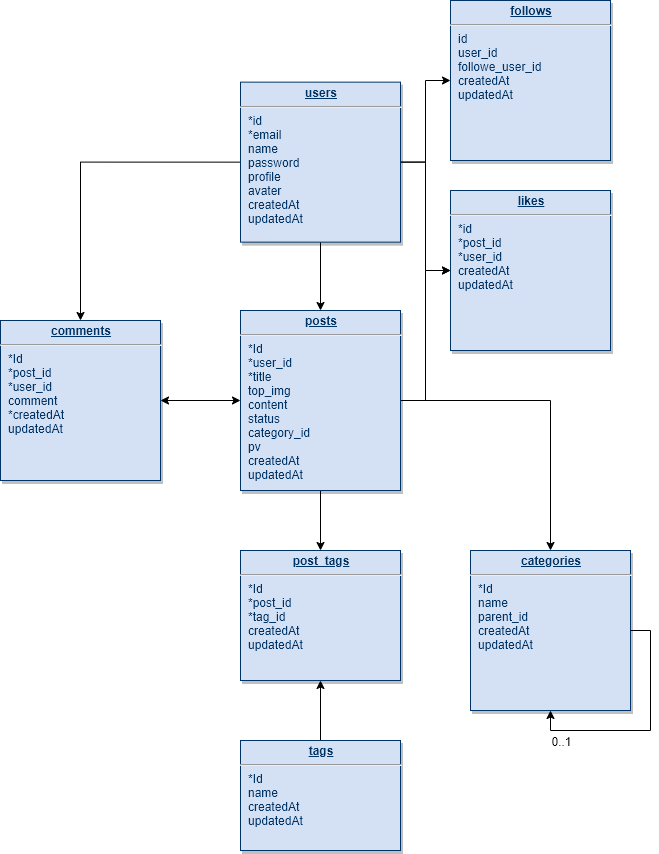

The diagram above was exported from draw.io. Its source (the exported page's mxGraphModel, read from the mxfile embedded in the PNG):
<mxGraphModel dx="886" dy="1762" grid="1" gridSize="10" guides="1" tooltips="1" connect="1" arrows="1" fold="1" page="1" pageScale="1" pageWidth="826" pageHeight="1169" background="#ffffff" math="0" shadow="0">
  <root>
    <mxCell id="0" />
    <mxCell id="1" parent="0" />
    <mxCell id="yW_eNkcAo3tMrAiGbIfl-133" style="edgeStyle=orthogonalEdgeStyle;rounded=0;orthogonalLoop=1;jettySize=auto;html=1;exitX=0;exitY=0.5;exitDx=0;exitDy=0;startArrow=none;startFill=0;" parent="1" source="yW_eNkcAo3tMrAiGbIfl-114" target="yW_eNkcAo3tMrAiGbIfl-116" edge="1">
      <mxGeometry relative="1" as="geometry" />
    </mxCell>
    <mxCell id="yW_eNkcAo3tMrAiGbIfl-134" style="edgeStyle=orthogonalEdgeStyle;rounded=0;orthogonalLoop=1;jettySize=auto;html=1;exitX=0.5;exitY=1;exitDx=0;exitDy=0;entryX=0.5;entryY=0;entryDx=0;entryDy=0;startArrow=none;startFill=0;" parent="1" source="yW_eNkcAo3tMrAiGbIfl-114" target="yW_eNkcAo3tMrAiGbIfl-115" edge="1">
      <mxGeometry relative="1" as="geometry" />
    </mxCell>
    <mxCell id="yW_eNkcAo3tMrAiGbIfl-146" style="edgeStyle=orthogonalEdgeStyle;rounded=0;orthogonalLoop=1;jettySize=auto;html=1;exitX=1;exitY=0.5;exitDx=0;exitDy=0;startArrow=none;startFill=0;endArrow=classic;endFill=1;strokeColor=#000000;" parent="1" source="yW_eNkcAo3tMrAiGbIfl-114" target="yW_eNkcAo3tMrAiGbIfl-143" edge="1">
      <mxGeometry relative="1" as="geometry" />
    </mxCell>
    <mxCell id="yW_eNkcAo3tMrAiGbIfl-147" style="edgeStyle=orthogonalEdgeStyle;rounded=0;orthogonalLoop=1;jettySize=auto;html=1;startArrow=none;startFill=0;endArrow=classic;endFill=1;strokeColor=#000000;" parent="1" source="yW_eNkcAo3tMrAiGbIfl-114" target="yW_eNkcAo3tMrAiGbIfl-139" edge="1">
      <mxGeometry relative="1" as="geometry" />
    </mxCell>
    <mxCell id="yW_eNkcAo3tMrAiGbIfl-114" value="&lt;p style=&quot;margin: 0px ; margin-top: 4px ; text-align: center ; text-decoration: underline&quot;&gt;&lt;strong&gt;users&lt;br&gt;&lt;/strong&gt;&lt;/p&gt;&lt;hr&gt;&lt;p style=&quot;margin: 0px ; margin-left: 8px&quot;&gt;*id&lt;br&gt;&lt;/p&gt;&lt;p style=&quot;margin: 0px ; margin-left: 8px&quot;&gt;*email&lt;br&gt;&lt;/p&gt;&lt;p style=&quot;margin: 0px ; margin-left: 8px&quot;&gt;name&lt;br&gt;&lt;/p&gt;&lt;p style=&quot;margin: 0px ; margin-left: 8px&quot;&gt;password&lt;/p&gt;&lt;p style=&quot;margin: 0px ; margin-left: 8px&quot;&gt;profile&lt;br&gt;&lt;/p&gt;&lt;p style=&quot;margin: 0px ; margin-left: 8px&quot;&gt;avater&lt;/p&gt;&lt;p style=&quot;margin: 0px ; margin-left: 8px&quot;&gt;createdAt&lt;/p&gt;&lt;p style=&quot;margin: 0px ; margin-left: 8px&quot;&gt;updatedAt&lt;/p&gt;" style="verticalAlign=top;align=left;overflow=fill;fontSize=12;fontFamily=Helvetica;html=1;strokeColor=#003366;shadow=1;fillColor=#D4E1F5;fontColor=#003366" parent="1" vertex="1">
      <mxGeometry x="380.00000000000006" y="31.640000000000366" width="160" height="160" as="geometry" />
    </mxCell>
    <mxCell id="yW_eNkcAo3tMrAiGbIfl-135" style="edgeStyle=orthogonalEdgeStyle;rounded=0;orthogonalLoop=1;jettySize=auto;html=1;exitX=0;exitY=0.5;exitDx=0;exitDy=0;startArrow=classic;startFill=1;" parent="1" source="yW_eNkcAo3tMrAiGbIfl-115" target="yW_eNkcAo3tMrAiGbIfl-116" edge="1">
      <mxGeometry relative="1" as="geometry" />
    </mxCell>
    <mxCell id="yW_eNkcAo3tMrAiGbIfl-136" style="edgeStyle=orthogonalEdgeStyle;rounded=0;orthogonalLoop=1;jettySize=auto;html=1;exitX=1;exitY=0.5;exitDx=0;exitDy=0;startArrow=none;startFill=0;strokeColor=#000000;endArrow=classic;endFill=1;" parent="1" source="yW_eNkcAo3tMrAiGbIfl-115" target="yW_eNkcAo3tMrAiGbIfl-117" edge="1">
      <mxGeometry relative="1" as="geometry" />
    </mxCell>
    <mxCell id="yW_eNkcAo3tMrAiGbIfl-137" style="edgeStyle=orthogonalEdgeStyle;rounded=0;orthogonalLoop=1;jettySize=auto;html=1;exitX=0.5;exitY=1;exitDx=0;exitDy=0;startArrow=none;startFill=0;endArrow=classic;endFill=1;strokeColor=#000000;" parent="1" source="yW_eNkcAo3tMrAiGbIfl-115" target="yW_eNkcAo3tMrAiGbIfl-119" edge="1">
      <mxGeometry relative="1" as="geometry" />
    </mxCell>
    <mxCell id="yW_eNkcAo3tMrAiGbIfl-148" style="edgeStyle=orthogonalEdgeStyle;rounded=0;orthogonalLoop=1;jettySize=auto;html=1;startArrow=none;startFill=0;endArrow=classic;endFill=1;strokeColor=#000000;" parent="1" source="yW_eNkcAo3tMrAiGbIfl-115" target="yW_eNkcAo3tMrAiGbIfl-139" edge="1">
      <mxGeometry relative="1" as="geometry" />
    </mxCell>
    <mxCell id="yW_eNkcAo3tMrAiGbIfl-115" value="&lt;p style=&quot;margin: 0px ; margin-top: 4px ; text-align: center ; text-decoration: underline&quot;&gt;&lt;strong&gt;posts&lt;br&gt;&lt;/strong&gt;&lt;/p&gt;&lt;hr&gt;&lt;p style=&quot;margin: 0px ; margin-left: 8px&quot;&gt;*Id&lt;br&gt;&lt;/p&gt;&lt;p style=&quot;margin: 0px ; margin-left: 8px&quot;&gt;*user_id&lt;br&gt;&lt;/p&gt;&lt;p style=&quot;margin: 0px ; margin-left: 8px&quot;&gt;*title&lt;br&gt;&lt;/p&gt;&lt;p style=&quot;margin: 0px ; margin-left: 8px&quot;&gt;top_img&lt;/p&gt;&lt;p style=&quot;margin: 0px ; margin-left: 8px&quot;&gt;content&lt;br&gt;&lt;/p&gt;&lt;p style=&quot;margin: 0px ; margin-left: 8px&quot;&gt;status&lt;/p&gt;&lt;p style=&quot;margin: 0px ; margin-left: 8px&quot;&gt;category_id&lt;br&gt;&lt;/p&gt;&lt;p style=&quot;margin: 0px ; margin-left: 8px&quot;&gt;pv&lt;/p&gt;&lt;p style=&quot;margin: 0px ; margin-left: 8px&quot;&gt;createdAt&lt;/p&gt;&lt;p style=&quot;margin: 0px ; margin-left: 8px&quot;&gt;updatedAt&lt;/p&gt;" style="verticalAlign=top;align=left;overflow=fill;fontSize=12;fontFamily=Helvetica;html=1;strokeColor=#003366;shadow=1;fillColor=#D4E1F5;fontColor=#003366" parent="1" vertex="1">
      <mxGeometry x="380" y="260" width="160" height="180" as="geometry" />
    </mxCell>
    <mxCell id="yW_eNkcAo3tMrAiGbIfl-116" value="&lt;p style=&quot;margin: 0px ; margin-top: 4px ; text-align: center ; text-decoration: underline&quot;&gt;&lt;strong&gt;comments&lt;br&gt;&lt;/strong&gt;&lt;/p&gt;&lt;hr&gt;&lt;p style=&quot;margin: 0px ; margin-left: 8px&quot;&gt;*Id&lt;br&gt;&lt;/p&gt;&lt;p style=&quot;margin: 0px ; margin-left: 8px&quot;&gt;*post_id&lt;/p&gt;&lt;p style=&quot;margin: 0px ; margin-left: 8px&quot;&gt;*user_id&lt;br&gt;&lt;/p&gt;&lt;p style=&quot;margin: 0px ; margin-left: 8px&quot;&gt;comment&lt;br&gt;&lt;/p&gt;&lt;p style=&quot;margin: 0px ; margin-left: 8px&quot;&gt;*createdAt&lt;/p&gt;&lt;p style=&quot;margin: 0px ; margin-left: 8px&quot;&gt;updatedAt&lt;/p&gt;" style="verticalAlign=top;align=left;overflow=fill;fontSize=12;fontFamily=Helvetica;html=1;strokeColor=#003366;shadow=1;fillColor=#D4E1F5;fontColor=#003366" parent="1" vertex="1">
      <mxGeometry x="140.00000000000006" y="270.0000000000004" width="160" height="160" as="geometry" />
    </mxCell>
    <mxCell id="yW_eNkcAo3tMrAiGbIfl-117" value="&lt;p style=&quot;margin: 0px ; margin-top: 4px ; text-align: center ; text-decoration: underline&quot;&gt;&lt;strong&gt;categories&lt;br&gt;&lt;/strong&gt;&lt;/p&gt;&lt;hr&gt;&lt;p style=&quot;margin: 0px ; margin-left: 8px&quot;&gt;*Id&lt;br&gt;&lt;/p&gt;&lt;p style=&quot;margin: 0px ; margin-left: 8px&quot;&gt;name&lt;/p&gt;&lt;p style=&quot;margin: 0px ; margin-left: 8px&quot;&gt;parent_id&lt;br&gt;&lt;/p&gt;&lt;p style=&quot;margin: 0px ; margin-left: 8px&quot;&gt;createdAt&lt;/p&gt;&lt;p style=&quot;margin: 0px ; margin-left: 8px&quot;&gt;updatedAt&lt;/p&gt;" style="verticalAlign=top;align=left;overflow=fill;fontSize=12;fontFamily=Helvetica;html=1;strokeColor=#003366;shadow=1;fillColor=#D4E1F5;fontColor=#003366" parent="1" vertex="1">
      <mxGeometry x="610" y="500.00000000000034" width="160" height="160" as="geometry" />
    </mxCell>
    <mxCell id="yW_eNkcAo3tMrAiGbIfl-138" style="edgeStyle=orthogonalEdgeStyle;rounded=0;orthogonalLoop=1;jettySize=auto;html=1;exitX=0.5;exitY=0;exitDx=0;exitDy=0;startArrow=none;startFill=0;endArrow=classic;endFill=1;strokeColor=#000000;" parent="1" source="yW_eNkcAo3tMrAiGbIfl-118" target="yW_eNkcAo3tMrAiGbIfl-119" edge="1">
      <mxGeometry relative="1" as="geometry" />
    </mxCell>
    <mxCell id="yW_eNkcAo3tMrAiGbIfl-118" value="&lt;p style=&quot;margin: 0px ; margin-top: 4px ; text-align: center ; text-decoration: underline&quot;&gt;&lt;strong&gt;tags&lt;br&gt;&lt;/strong&gt;&lt;/p&gt;&lt;hr&gt;&lt;p style=&quot;margin: 0px ; margin-left: 8px&quot;&gt;*Id&lt;br&gt;&lt;/p&gt;&lt;p style=&quot;margin: 0px ; margin-left: 8px&quot;&gt;name&lt;br&gt;&lt;/p&gt;&lt;p style=&quot;margin: 0px ; margin-left: 8px&quot;&gt;createdAt&lt;/p&gt;&lt;p style=&quot;margin: 0px ; margin-left: 8px&quot;&gt;updatedAt&lt;/p&gt;" style="verticalAlign=top;align=left;overflow=fill;fontSize=12;fontFamily=Helvetica;html=1;strokeColor=#003366;shadow=1;fillColor=#D4E1F5;fontColor=#003366" parent="1" vertex="1">
      <mxGeometry x="380" y="690" width="160" height="110" as="geometry" />
    </mxCell>
    <mxCell id="yW_eNkcAo3tMrAiGbIfl-119" value="&lt;p style=&quot;margin: 0px ; margin-top: 4px ; text-align: center ; text-decoration: underline&quot;&gt;&lt;strong&gt;post_tags&lt;br&gt;&lt;/strong&gt;&lt;/p&gt;&lt;hr&gt;&lt;p style=&quot;margin: 0px ; margin-left: 8px&quot;&gt;*Id&lt;/p&gt;&lt;p style=&quot;margin: 0px ; margin-left: 8px&quot;&gt;*post_id&lt;/p&gt;&lt;p style=&quot;margin: 0px ; margin-left: 8px&quot;&gt;*tag_id&lt;br&gt;&lt;/p&gt;&lt;p style=&quot;margin: 0px ; margin-left: 8px&quot;&gt;createdAt&lt;/p&gt;&lt;p style=&quot;margin: 0px ; margin-left: 8px&quot;&gt;updatedAt&lt;/p&gt;" style="verticalAlign=top;align=left;overflow=fill;fontSize=12;fontFamily=Helvetica;html=1;strokeColor=#003366;shadow=1;fillColor=#D4E1F5;fontColor=#003366" parent="1" vertex="1">
      <mxGeometry x="380" y="500" width="160" height="130" as="geometry" />
    </mxCell>
    <mxCell id="yW_eNkcAo3tMrAiGbIfl-139" value="&lt;p style=&quot;margin: 0px ; margin-top: 4px ; text-align: center ; text-decoration: underline&quot;&gt;&lt;strong&gt;likes&lt;br&gt;&lt;/strong&gt;&lt;/p&gt;&lt;hr&gt;&lt;p style=&quot;margin: 0px ; margin-left: 8px&quot;&gt;*id&lt;br&gt;&lt;/p&gt;&lt;p style=&quot;margin: 0px ; margin-left: 8px&quot;&gt;*post_id&lt;br&gt;&lt;/p&gt;&lt;p style=&quot;margin: 0px ; margin-left: 8px&quot;&gt;*user_id&lt;br&gt;&lt;/p&gt;&lt;p style=&quot;margin: 0px ; margin-left: 8px&quot;&gt;createdAt&lt;/p&gt;&lt;p style=&quot;margin: 0px ; margin-left: 8px&quot;&gt;updatedAt&lt;/p&gt;" style="verticalAlign=top;align=left;overflow=fill;fontSize=12;fontFamily=Helvetica;html=1;strokeColor=#003366;shadow=1;fillColor=#D4E1F5;fontColor=#003366" parent="1" vertex="1">
      <mxGeometry x="590" y="140.0000000000004" width="160" height="160" as="geometry" />
    </mxCell>
    <mxCell id="yW_eNkcAo3tMrAiGbIfl-141" style="edgeStyle=orthogonalEdgeStyle;rounded=0;orthogonalLoop=1;jettySize=auto;html=1;exitX=1;exitY=0.5;exitDx=0;exitDy=0;entryX=0.5;entryY=1;entryDx=0;entryDy=0;startArrow=none;startFill=0;endArrow=classic;endFill=1;strokeColor=#000000;" parent="1" source="yW_eNkcAo3tMrAiGbIfl-117" target="yW_eNkcAo3tMrAiGbIfl-117" edge="1">
      <mxGeometry relative="1" as="geometry" />
    </mxCell>
    <mxCell id="yW_eNkcAo3tMrAiGbIfl-142" value="&lt;div&gt;0..1&lt;/div&gt;" style="text;html=1;align=center;verticalAlign=middle;resizable=0;points=[];labelBackgroundColor=#ffffff;" parent="yW_eNkcAo3tMrAiGbIfl-141" vertex="1" connectable="0">
      <mxGeometry x="0.5667" y="3" relative="1" as="geometry">
        <mxPoint x="-22" y="7" as="offset" />
      </mxGeometry>
    </mxCell>
    <mxCell id="yW_eNkcAo3tMrAiGbIfl-143" value="&lt;p style=&quot;margin: 0px ; margin-top: 4px ; text-align: center ; text-decoration: underline&quot;&gt;&lt;strong&gt;follows&lt;br&gt;&lt;/strong&gt;&lt;/p&gt;&lt;hr&gt;&lt;p style=&quot;margin: 0px ; margin-left: 8px&quot;&gt;id&lt;br&gt;&lt;/p&gt;&lt;p style=&quot;margin: 0px ; margin-left: 8px&quot;&gt;user_id&lt;br&gt;&lt;/p&gt;&lt;p style=&quot;margin: 0px ; margin-left: 8px&quot;&gt;followe_user_id&lt;br&gt;&lt;/p&gt;&lt;p style=&quot;margin: 0px ; margin-left: 8px&quot;&gt;createdAt&lt;/p&gt;&lt;p style=&quot;margin: 0px ; margin-left: 8px&quot;&gt;updatedAt&lt;/p&gt;" style="verticalAlign=top;align=left;overflow=fill;fontSize=12;fontFamily=Helvetica;html=1;strokeColor=#003366;shadow=1;fillColor=#D4E1F5;fontColor=#003366" parent="1" vertex="1">
      <mxGeometry x="590" y="-49.99999999999963" width="160" height="160" as="geometry" />
    </mxCell>
  </root>
</mxGraphModel>